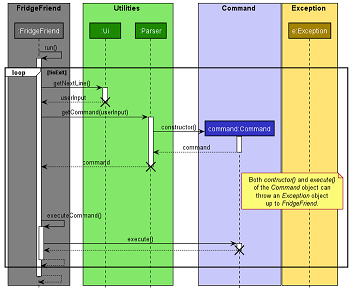

The diagram above was rendered by PlantUML. Its source (embedded in the PNG):
@startuml MainLogicSequenceDiagram
!include style.puml

box "FridgeFriend\n" FRIDGEFRIEND_COLOR_T1
Participant ":FridgeFriend" as fridgefriend FRIDGEFRIEND_COLOR
end box

box Utilities UTILITIES_COLOR_T1
Participant ":Ui" as ui UTILITIES_COLOR
Participant ":Parser" as parser UTILITIES_COLOR
end box

box Command COMMAND_COLOR_T1
Participant "command:Command" as command COMMAND_COLOR
end box

box Exception EXCEPTION_COLOR_T1
Participant "e:Exception" as exception EXCEPTION_COLOR
end box

autoactivate on
fridgefriend->fridgefriend: run()

loop !isExit
    fridgefriend -> ui: getNextLine()
    return userInput
    destroy ui

    fridgefriend -> parser: getCommand(userInput)
    create command
    parser -> command: constructor()
    return command
    return command
    destroy parser

    note right of command
    Both //contructor()// and //execute()//
    of the //Command// object can
    throw an //Exception// object
    up to //FridgeFriend//.
    end note

    fridgefriend -> fridgefriend: executeCommand()
    fridgefriend -> command: execute()
    return
    destroy command
    return

    end

fridgefriend --> fridgefriend


@enduml